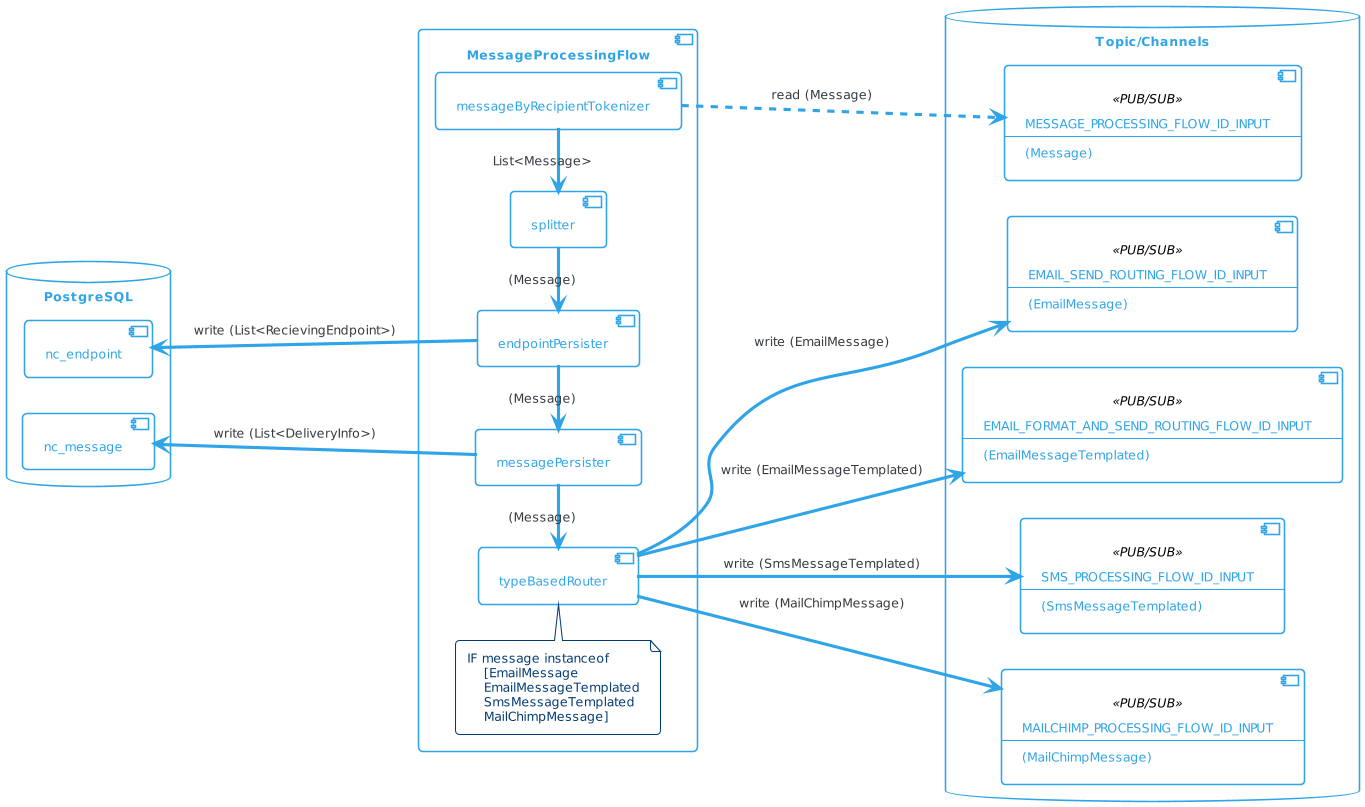

The diagram above was rendered by PlantUML. Its source (embedded in the PNG):
@startuml
!theme cerulean-outline

left to right direction

skinparam backgroundcolor White
skinparam component {
    backgroundColor<<user defined>> LightGray
}

database "PostgreSQL" {
    [nc_message]
    [nc_endpoint]
}

database "Topic/Channels" {
    component MESSAGE_PROCESSING_FLOW_ID_INPUT<<PUB/SUB>>[
        MESSAGE_PROCESSING_FLOW_ID_INPUT
        --
        (Message)
    ]

    component EMAIL_SEND_ROUTING_FLOW_ID_INPUT<<PUB/SUB>>[
        EMAIL_SEND_ROUTING_FLOW_ID_INPUT
        --
        (EmailMessage)   
    ]

    component EMAIL_FORMAT_AND_SEND_ROUTING_FLOW_ID_INPUT<<PUB/SUB>>[
        EMAIL_FORMAT_AND_SEND_ROUTING_FLOW_ID_INPUT
        --
        (EmailMessageTemplated)
    ]

    component SMS_PROCESSING_FLOW_ID_INPUT<<PUB/SUB>>[
        SMS_PROCESSING_FLOW_ID_INPUT
        --
        (SmsMessageTemplated)
    ]

    component MAILCHIMP_PROCESSING_FLOW_ID_INPUT<<PUB/SUB>>[
        MAILCHIMP_PROCESSING_FLOW_ID_INPUT
        --
        (MailChimpMessage)
    ]
}

component "MessageProcessingFlow" {
    [messageByRecipientTokenizer]
    [splitter]
    [endpointPersister]
    [messagePersister]
    [typeBasedRouter]

    note top of typeBasedRouter 
    IF message instanceof  
        [EmailMessage
        EmailMessageTemplated
        SmsMessageTemplated
        MailChimpMessage]
    end note  

    messageByRecipientTokenizer -l-> splitter : List<Message>
    splitter -l-> endpointPersister : (Message)
    endpointPersister -l-> messagePersister: (Message)
    messagePersister -l--> typeBasedRouter: (Message)

    messageByRecipientTokenizer ..> MESSAGE_PROCESSING_FLOW_ID_INPUT : read (Message) 
    typeBasedRouter --> EMAIL_SEND_ROUTING_FLOW_ID_INPUT: write (EmailMessage)
    typeBasedRouter --> EMAIL_FORMAT_AND_SEND_ROUTING_FLOW_ID_INPUT: write (EmailMessageTemplated)
    typeBasedRouter --> SMS_PROCESSING_FLOW_ID_INPUT: write (SmsMessageTemplated)
    typeBasedRouter --> MAILCHIMP_PROCESSING_FLOW_ID_INPUT: write (MailChimpMessage)

    messagePersister -u-> nc_message: write (List<DeliveryInfo>)
    endpointPersister -u-> nc_endpoint: write (List<RecievingEndpoint>)

}
@enduml